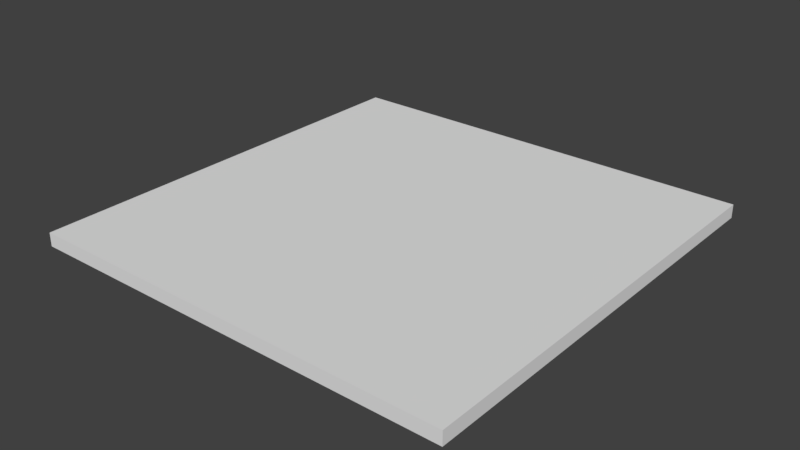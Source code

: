 # Source: SM_Suelo_8x8x0_25.blend  (saved by Blender 2.78.0; exported with 4.5.12 LTS)
import bpy
from mathutils import Matrix  # noqa: F401  (used for matrix-valued properties, if any)

bpy.ops.wm.read_factory_settings(use_empty=True)
scene = bpy.context.scene
scene.name = 'Scene'

# ---- collections
col_collection_1 = bpy.data.collections.new('Collection 1'); scene.collection.children.link(col_collection_1)

# ---- world
world_world = bpy.data.worlds.new('World'); scene.world = world_world
world_world.color = (0.05088, 0.05088, 0.05088)
world_world.use_sun_shadow = False
world_world.sun_shadow_jitter_overblur = 0.0
world_world.cycles.sampling_method = 'MANUAL'

# ---- meshes
me_sm_suelo_8x8x0_25 = bpy.data.meshes.new('SM_Suelo 8x8x0,25')
me_sm_suelo_8x8x0_25.from_pydata([(0.0, 0.0, 0.0), (0.0, 0.0, 0.25), (8.0, 0.0, 0.0), (8.0, 0.0, 0.25), (0.0, 8.0, 0.0), (0.0, 8.0, 0.25), (8.0, 8.0, 0.0), (8.0, 8.0, 0.25)], [], [(0, 2, 3, 1), (4, 5, 7, 6), (3, 2, 6, 7), (1, 3, 7, 5), (0, 1, 5, 4), (2, 0, 4, 6)])
me_sm_suelo_8x8x0_25.use_remesh_preserve_volume = False
me_sm_suelo_8x8x0_25.use_remesh_preserve_attributes = False
me_sm_suelo_8x8x0_25.use_mirror_vertex_groups = False
me_sm_suelo_8x8x0_25.update()

# ---- objects
ob_sm_suelo_8x8x0_25 = bpy.data.objects.new('SM_Suelo 8x8x0,25', me_sm_suelo_8x8x0_25)

# ---- transforms, parenting, visibility, modifiers, constraints
ob_sm_suelo_8x8x0_25.location = (0.0, 0.0, 0.0)
ob_sm_suelo_8x8x0_25.lineart.crease_threshold = 0.0

# ---- collection membership
col_collection_1.objects.link(ob_sm_suelo_8x8x0_25)

# ---- scene / render settings (as saved in the file)
scene.frame_start = 1; scene.frame_end = 250; scene.frame_set(1)
scene.render.engine = 'CYCLES'
scene.render.resolution_percentage = 50
scene.render.dither_intensity = 0.0
scene.render.use_persistent_data = True
scene.cycles.shading_system = True
scene.cycles.use_denoising = False
scene.cycles.samples = 128
scene.cycles.sampling_pattern = 'TABULATED_SOBOL'
scene.cycles.light_sampling_threshold = 0.0
scene.cycles.use_adaptive_sampling = False
scene.cycles.use_light_tree = False
scene.cycles.blur_glossy = 0.0
scene.cycles.sample_clamp_indirect = 0.0
scene.view_settings.view_transform = 'Standard'
bpy.context.view_layer.update()

# ---- added for rendering (the .blend has no active camera and no usable light): camera, sun
cam_auto = bpy.data.cameras.new('AutoCamera')
cam_auto.lens = 50.0
cam_auto.sensor_width = 36.0
cam_auto.clip_end = 1000.0
ob_auto_camera = bpy.data.objects.new('AutoCamera', cam_auto)
scene.collection.objects.link(ob_auto_camera)
ob_auto_camera.location = (14.4703, -8.56433, 8.50122)
ob_auto_camera.rotation_euler = (1.09748, -7.21219e-08, 0.694738)
scene.camera = ob_auto_camera
light_auto_sun = bpy.data.lights.new('AutoSun', 'SUN')
light_auto_sun.energy = 3.0
light_auto_sun.angle = 0.0523599
ob_auto_sun = bpy.data.objects.new('AutoSun', light_auto_sun)
scene.collection.objects.link(ob_auto_sun)
ob_auto_sun.rotation_euler = (0.872665, 0.174533, 0.523599)
bpy.context.view_layer.update()
